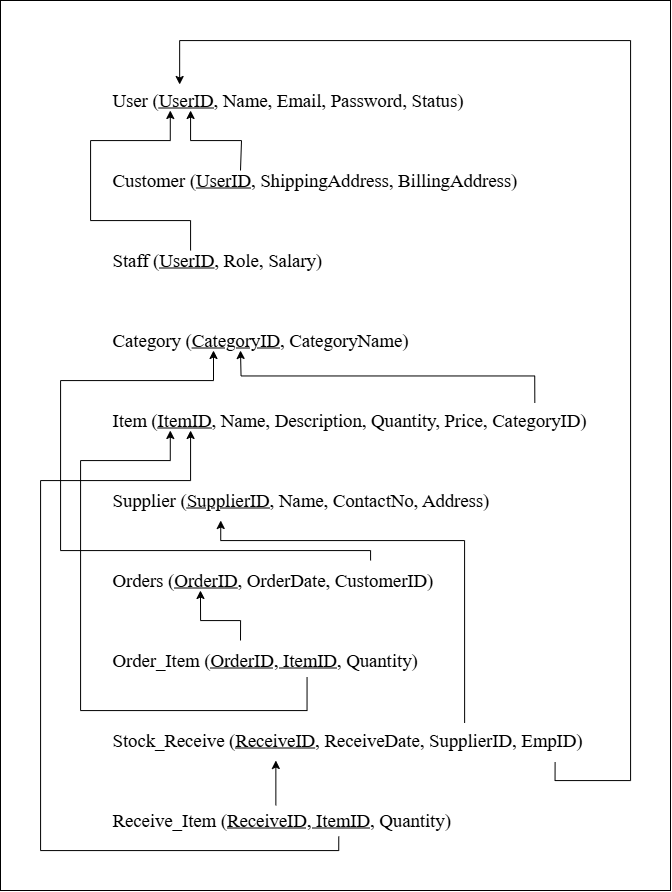

The diagram above was exported from draw.io. Its source (the exported page's mxGraphModel, read from the mxfile embedded in the PNG):
<mxGraphModel dx="1603" dy="963" grid="1" gridSize="10" guides="1" tooltips="1" connect="1" arrows="1" fold="1" page="1" pageScale="1" pageWidth="827" pageHeight="1169" math="0" shadow="0">
  <root>
    <mxCell id="0" />
    <mxCell id="1" parent="0" />
    <mxCell id="MZCLySDW0nryiur-8tVe-2" value="&lt;div style=&quot;&quot;&gt;&lt;span style=&quot;font-size: 14pt; background-color: transparent; color: light-dark(rgb(0, 0, 0), rgb(255, 255, 255));&quot;&gt;User (&lt;/span&gt;&lt;u style=&quot;font-size: 14pt; background-color: transparent; color: light-dark(rgb(0, 0, 0), rgb(255, 255, 255));&quot;&gt;UserID&lt;/u&gt;&lt;span style=&quot;font-size: 14pt; background-color: transparent; color: light-dark(rgb(0, 0, 0), rgb(255, 255, 255));&quot;&gt;, Name, Email, Password, Status)&lt;/span&gt;&lt;/div&gt;" style="text;html=1;align=left;verticalAlign=middle;whiteSpace=wrap;rounded=0;fontFamily=Times New Roman;" vertex="1" parent="1">
      <mxGeometry x="120" y="80" width="520" height="40" as="geometry" />
    </mxCell>
    <mxCell id="MZCLySDW0nryiur-8tVe-3" value="&lt;div style=&quot;&quot;&gt;&lt;span style=&quot;font-size: 14pt;&quot;&gt;Customer (&lt;u&gt;UserID&lt;/u&gt;, ShippingAddress, BillingAddress)&lt;/span&gt;&lt;/div&gt;" style="text;html=1;align=left;verticalAlign=middle;whiteSpace=wrap;rounded=0;fontFamily=Times New Roman;" vertex="1" parent="1">
      <mxGeometry x="120" y="160" width="520" height="40" as="geometry" />
    </mxCell>
    <mxCell id="MZCLySDW0nryiur-8tVe-4" value="&lt;div style=&quot;&quot;&gt;&lt;p class=&quot;MsoNormal&quot; style=&quot;mso-margin-top-alt:auto;mso-margin-bottom-alt:auto;&lt;br/&gt;margin-left:1.0in;mso-pagination:widow-orphan&quot;&gt;&lt;span style=&quot;font-size:14.0pt;&lt;br/&gt;font-family:&amp;quot;Times New Roman&amp;quot;,serif;mso-fareast-font-family:&amp;quot;Times New Roman&amp;quot;;&lt;br/&gt;mso-bidi-language:AR-SA&quot;&gt;Category (&lt;u&gt;CategoryID&lt;/u&gt;, CategoryName)&lt;/span&gt;&lt;/p&gt;&lt;/div&gt;" style="text;html=1;align=left;verticalAlign=middle;whiteSpace=wrap;rounded=0;fontFamily=Times New Roman;" vertex="1" parent="1">
      <mxGeometry x="120" y="320" width="520" height="40" as="geometry" />
    </mxCell>
    <mxCell id="MZCLySDW0nryiur-8tVe-5" value="&lt;div style=&quot;&quot;&gt;&lt;p class=&quot;MsoNormal&quot; style=&quot;mso-margin-top-alt:auto;mso-margin-bottom-alt:auto;&lt;br/&gt;margin-left:1.0in;mso-pagination:widow-orphan&quot;&gt;&lt;span style=&quot;font-size:14.0pt;&lt;br/&gt;font-family:&amp;quot;Times New Roman&amp;quot;,serif;mso-fareast-font-family:&amp;quot;Times New Roman&amp;quot;;&lt;br/&gt;mso-bidi-language:AR-SA&quot;&gt;Staff (&lt;u&gt;UserID&lt;/u&gt;, Role, Salary)&lt;/span&gt;&lt;/p&gt;&lt;/div&gt;" style="text;html=1;align=left;verticalAlign=middle;whiteSpace=wrap;rounded=0;fontFamily=Times New Roman;" vertex="1" parent="1">
      <mxGeometry x="120" y="240" width="520" height="40" as="geometry" />
    </mxCell>
    <mxCell id="MZCLySDW0nryiur-8tVe-17" style="edgeStyle=orthogonalEdgeStyle;rounded=0;orthogonalLoop=1;jettySize=auto;html=1;exitX=0.816;exitY=0.06;exitDx=0;exitDy=0;exitPerimeter=0;" edge="1" parent="1" source="MZCLySDW0nryiur-8tVe-6">
      <mxGeometry relative="1" as="geometry">
        <mxPoint x="250" y="350" as="targetPoint" />
      </mxGeometry>
    </mxCell>
    <mxCell id="MZCLySDW0nryiur-8tVe-6" value="&lt;div style=&quot;&quot;&gt;&lt;p class=&quot;MsoNormal&quot; style=&quot;mso-margin-top-alt:auto;mso-margin-bottom-alt:auto;&lt;br/&gt;margin-left:1.0in;mso-pagination:widow-orphan&quot;&gt;&lt;span style=&quot;font-size:14.0pt;&lt;br/&gt;font-family:&amp;quot;Times New Roman&amp;quot;,serif;mso-fareast-font-family:&amp;quot;Times New Roman&amp;quot;;&lt;br/&gt;mso-bidi-language:AR-SA&quot;&gt;Item (&lt;u&gt;ItemID&lt;/u&gt;, Name, Description, Quantity, Price, CategoryID)&lt;/span&gt;&lt;/p&gt;&lt;/div&gt;" style="text;html=1;align=left;verticalAlign=middle;whiteSpace=wrap;rounded=0;fontFamily=Times New Roman;" vertex="1" parent="1">
      <mxGeometry x="120" y="400" width="520" height="40" as="geometry" />
    </mxCell>
    <mxCell id="MZCLySDW0nryiur-8tVe-7" value="&lt;div style=&quot;&quot;&gt;&lt;p class=&quot;MsoNormal&quot; style=&quot;mso-margin-top-alt:auto;mso-margin-bottom-alt:auto;&lt;br/&gt;margin-left:1.0in;mso-pagination:widow-orphan&quot;&gt;&lt;span style=&quot;font-size:14.0pt;&lt;br/&gt;font-family:&amp;quot;Times New Roman&amp;quot;,serif;mso-fareast-font-family:&amp;quot;Times New Roman&amp;quot;;&lt;br/&gt;mso-bidi-language:AR-SA&quot;&gt;Supplier (&lt;u&gt;SupplierID&lt;/u&gt;, Name, ContactNo, Address)&lt;/span&gt;&lt;/p&gt;&lt;/div&gt;" style="text;html=1;align=left;verticalAlign=middle;whiteSpace=wrap;rounded=0;fontFamily=Times New Roman;" vertex="1" parent="1">
      <mxGeometry x="120" y="480" width="520" height="40" as="geometry" />
    </mxCell>
    <mxCell id="MZCLySDW0nryiur-8tVe-8" value="&lt;div style=&quot;&quot;&gt;&lt;p class=&quot;MsoNormal&quot; style=&quot;mso-margin-top-alt:auto;mso-margin-bottom-alt:auto;&lt;br/&gt;margin-left:1.0in;mso-pagination:widow-orphan&quot;&gt;&lt;span style=&quot;font-size:14.0pt;&lt;br/&gt;font-family:&amp;quot;Times New Roman&amp;quot;,serif;mso-fareast-font-family:&amp;quot;Times New Roman&amp;quot;;&lt;br/&gt;mso-bidi-language:AR-SA&quot;&gt;Orders (&lt;u&gt;OrderID&lt;/u&gt;, OrderDate, CustomerID)&lt;/span&gt;&lt;/p&gt;&lt;/div&gt;" style="text;html=1;align=left;verticalAlign=middle;whiteSpace=wrap;rounded=0;fontFamily=Times New Roman;" vertex="1" parent="1">
      <mxGeometry x="120" y="560" width="520" height="40" as="geometry" />
    </mxCell>
    <mxCell id="MZCLySDW0nryiur-8tVe-9" value="&lt;div style=&quot;&quot;&gt;&lt;p class=&quot;MsoNormal&quot; style=&quot;mso-margin-top-alt:auto;mso-margin-bottom-alt:auto;&lt;br/&gt;margin-left:1.0in;mso-pagination:widow-orphan&quot;&gt;&lt;span style=&quot;font-size:14.0pt;&lt;br/&gt;font-family:&amp;quot;Times New Roman&amp;quot;,serif;mso-fareast-font-family:&amp;quot;Times New Roman&amp;quot;;&lt;br/&gt;mso-bidi-language:AR-SA&quot;&gt;Order_Item (&lt;u&gt;OrderID, ItemID&lt;/u&gt;, Quantity)&lt;/span&gt;&lt;/p&gt;&lt;/div&gt;" style="text;html=1;align=left;verticalAlign=middle;whiteSpace=wrap;rounded=0;fontFamily=Times New Roman;" vertex="1" parent="1">
      <mxGeometry x="120" y="640" width="520" height="40" as="geometry" />
    </mxCell>
    <mxCell id="MZCLySDW0nryiur-8tVe-10" value="&lt;div style=&quot;&quot;&gt;&lt;p class=&quot;MsoNormal&quot; style=&quot;mso-margin-top-alt:auto;mso-margin-bottom-alt:auto;&lt;br/&gt;margin-left:1.0in;mso-pagination:widow-orphan&quot;&gt;&lt;span style=&quot;font-size:14.0pt;&lt;br/&gt;font-family:&amp;quot;Times New Roman&amp;quot;,serif;mso-fareast-font-family:&amp;quot;Times New Roman&amp;quot;;&lt;br/&gt;mso-bidi-language:AR-SA&quot;&gt;Stock_Receive (&lt;u&gt;ReceiveID&lt;/u&gt;, ReceiveDate, SupplierID, EmpID)&lt;/span&gt;&lt;/p&gt;&lt;/div&gt;" style="text;html=1;align=left;verticalAlign=middle;whiteSpace=wrap;rounded=0;fontFamily=Times New Roman;" vertex="1" parent="1">
      <mxGeometry x="120" y="720" width="520" height="40" as="geometry" />
    </mxCell>
    <mxCell id="MZCLySDW0nryiur-8tVe-28" style="edgeStyle=orthogonalEdgeStyle;rounded=0;orthogonalLoop=1;jettySize=auto;html=1;exitX=0.318;exitY=0.12;exitDx=0;exitDy=0;entryX=0.318;entryY=1;entryDx=0;entryDy=0;entryPerimeter=0;exitPerimeter=0;" edge="1" parent="1" source="MZCLySDW0nryiur-8tVe-11" target="MZCLySDW0nryiur-8tVe-10">
      <mxGeometry relative="1" as="geometry" />
    </mxCell>
    <mxCell id="MZCLySDW0nryiur-8tVe-11" value="&lt;div style=&quot;&quot;&gt;&lt;p class=&quot;MsoNormal&quot; style=&quot;mso-margin-top-alt:auto;mso-margin-bottom-alt:auto;&lt;br/&gt;margin-left:1.0in;mso-pagination:widow-orphan&quot;&gt;&lt;span style=&quot;font-size:14.0pt;&lt;br/&gt;font-family:&amp;quot;Times New Roman&amp;quot;,serif;mso-fareast-font-family:&amp;quot;Times New Roman&amp;quot;;&lt;br/&gt;mso-bidi-language:AR-SA&quot;&gt;Receive_Item (&lt;u&gt;ReceiveID, ItemID&lt;/u&gt;, Quantity)&lt;/span&gt;&lt;/p&gt;&lt;/div&gt;" style="text;html=1;align=left;verticalAlign=middle;whiteSpace=wrap;rounded=0;fontFamily=Times New Roman;" vertex="1" parent="1">
      <mxGeometry x="120" y="800" width="520" height="40" as="geometry" />
    </mxCell>
    <mxCell id="MZCLySDW0nryiur-8tVe-18" style="edgeStyle=orthogonalEdgeStyle;rounded=0;orthogonalLoop=1;jettySize=auto;html=1;" edge="1" parent="1" source="MZCLySDW0nryiur-8tVe-8">
      <mxGeometry relative="1" as="geometry">
        <mxPoint x="223" y="350" as="targetPoint" />
        <Array as="points">
          <mxPoint x="380" y="550" />
          <mxPoint x="70" y="550" />
          <mxPoint x="70" y="380" />
          <mxPoint x="223" y="380" />
        </Array>
      </mxGeometry>
    </mxCell>
    <mxCell id="MZCLySDW0nryiur-8tVe-19" style="edgeStyle=orthogonalEdgeStyle;rounded=0;orthogonalLoop=1;jettySize=auto;html=1;entryX=0.154;entryY=0.75;entryDx=0;entryDy=0;entryPerimeter=0;" edge="1" parent="1" target="MZCLySDW0nryiur-8tVe-2">
      <mxGeometry relative="1" as="geometry">
        <mxPoint x="250" y="170" as="sourcePoint" />
        <Array as="points">
          <mxPoint x="251" y="170" />
          <mxPoint x="251" y="140" />
          <mxPoint x="200" y="140" />
        </Array>
      </mxGeometry>
    </mxCell>
    <mxCell id="MZCLySDW0nryiur-8tVe-20" style="edgeStyle=orthogonalEdgeStyle;rounded=0;orthogonalLoop=1;jettySize=auto;html=1;exitX=0.154;exitY=0.25;exitDx=0;exitDy=0;entryX=0.115;entryY=0.75;entryDx=0;entryDy=0;entryPerimeter=0;exitPerimeter=0;" edge="1" parent="1" source="MZCLySDW0nryiur-8tVe-5" target="MZCLySDW0nryiur-8tVe-2">
      <mxGeometry relative="1" as="geometry">
        <Array as="points">
          <mxPoint x="200" y="220" />
          <mxPoint x="100" y="220" />
          <mxPoint x="100" y="140" />
          <mxPoint x="180" y="140" />
        </Array>
      </mxGeometry>
    </mxCell>
    <mxCell id="MZCLySDW0nryiur-8tVe-23" style="edgeStyle=orthogonalEdgeStyle;rounded=0;orthogonalLoop=1;jettySize=auto;html=1;exitX=0.25;exitY=0;exitDx=0;exitDy=0;entryX=0.173;entryY=0.75;entryDx=0;entryDy=0;entryPerimeter=0;" edge="1" parent="1" source="MZCLySDW0nryiur-8tVe-9" target="MZCLySDW0nryiur-8tVe-8">
      <mxGeometry relative="1" as="geometry" />
    </mxCell>
    <mxCell id="MZCLySDW0nryiur-8tVe-24" style="edgeStyle=orthogonalEdgeStyle;rounded=0;orthogonalLoop=1;jettySize=auto;html=1;exitX=0.378;exitY=0.92;exitDx=0;exitDy=0;entryX=0.115;entryY=0.75;entryDx=0;entryDy=0;entryPerimeter=0;exitPerimeter=0;" edge="1" parent="1" source="MZCLySDW0nryiur-8tVe-9" target="MZCLySDW0nryiur-8tVe-6">
      <mxGeometry relative="1" as="geometry">
        <Array as="points">
          <mxPoint x="317" y="710" />
          <mxPoint x="90" y="710" />
          <mxPoint x="90" y="460" />
          <mxPoint x="180" y="460" />
        </Array>
      </mxGeometry>
    </mxCell>
    <mxCell id="MZCLySDW0nryiur-8tVe-25" style="edgeStyle=orthogonalEdgeStyle;rounded=0;orthogonalLoop=1;jettySize=auto;html=1;exitX=0.681;exitY=0.06;exitDx=0;exitDy=0;entryX=0.212;entryY=1;entryDx=0;entryDy=0;entryPerimeter=0;exitPerimeter=0;" edge="1" parent="1" source="MZCLySDW0nryiur-8tVe-10" target="MZCLySDW0nryiur-8tVe-7">
      <mxGeometry relative="1" as="geometry">
        <Array as="points">
          <mxPoint x="474" y="540" />
          <mxPoint x="230" y="540" />
        </Array>
      </mxGeometry>
    </mxCell>
    <mxCell id="MZCLySDW0nryiur-8tVe-26" style="edgeStyle=orthogonalEdgeStyle;rounded=0;orthogonalLoop=1;jettySize=auto;html=1;entryX=0.133;entryY=0.1;entryDx=0;entryDy=0;entryPerimeter=0;exitX=0.855;exitY=1.04;exitDx=0;exitDy=0;exitPerimeter=0;" edge="1" parent="1" source="MZCLySDW0nryiur-8tVe-10" target="MZCLySDW0nryiur-8tVe-2">
      <mxGeometry relative="1" as="geometry">
        <Array as="points">
          <mxPoint x="565" y="780" />
          <mxPoint x="640" y="780" />
          <mxPoint x="640" y="40" />
          <mxPoint x="189" y="40" />
        </Array>
      </mxGeometry>
    </mxCell>
    <mxCell id="MZCLySDW0nryiur-8tVe-30" style="edgeStyle=orthogonalEdgeStyle;rounded=0;orthogonalLoop=1;jettySize=auto;html=1;exitX=0.439;exitY=0.9;exitDx=0;exitDy=0;entryX=0.154;entryY=0.75;entryDx=0;entryDy=0;entryPerimeter=0;exitPerimeter=0;" edge="1" parent="1" source="MZCLySDW0nryiur-8tVe-11" target="MZCLySDW0nryiur-8tVe-6">
      <mxGeometry relative="1" as="geometry">
        <Array as="points">
          <mxPoint x="348" y="850" />
          <mxPoint x="50" y="850" />
          <mxPoint x="50" y="480" />
          <mxPoint x="200" y="480" />
        </Array>
      </mxGeometry>
    </mxCell>
    <mxCell id="MZCLySDW0nryiur-8tVe-31" value="" style="rounded=0;whiteSpace=wrap;html=1;fillColor=none;" vertex="1" parent="1">
      <mxGeometry x="10" width="670" height="890" as="geometry" />
    </mxCell>
  </root>
</mxGraphModel>